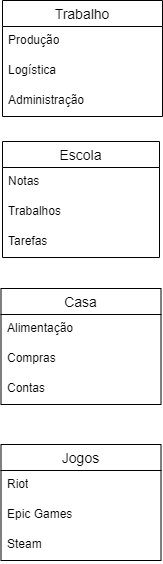

The diagram above was exported from draw.io. Its source (the exported page's mxGraphModel, read from the mxfile embedded in the PNG):
<mxGraphModel dx="1434" dy="1196" grid="0" gridSize="10" guides="1" tooltips="1" connect="1" arrows="1" fold="1" page="0" pageScale="1" pageWidth="827" pageHeight="1169" math="0" shadow="0">
  <root>
    <mxCell id="0" />
    <mxCell id="1" parent="0" />
    <mxCell id="-fwKPfnYvIEw2QxzA74U-1" value="Trabalho" style="swimlane;fontStyle=0;childLayout=stackLayout;horizontal=1;startSize=26;horizontalStack=0;resizeParent=1;resizeParentMax=0;resizeLast=0;collapsible=1;marginBottom=0;align=center;fontSize=14;" vertex="1" parent="1">
      <mxGeometry x="85" y="-183" width="160" height="116" as="geometry" />
    </mxCell>
    <mxCell id="-fwKPfnYvIEw2QxzA74U-2" value="Produção" style="text;strokeColor=none;fillColor=none;spacingLeft=4;spacingRight=4;overflow=hidden;rotatable=0;points=[[0,0.5],[1,0.5]];portConstraint=eastwest;fontSize=12;whiteSpace=wrap;html=1;" vertex="1" parent="-fwKPfnYvIEw2QxzA74U-1">
      <mxGeometry y="26" width="160" height="30" as="geometry" />
    </mxCell>
    <mxCell id="-fwKPfnYvIEw2QxzA74U-3" value="Logística" style="text;strokeColor=none;fillColor=none;spacingLeft=4;spacingRight=4;overflow=hidden;rotatable=0;points=[[0,0.5],[1,0.5]];portConstraint=eastwest;fontSize=12;whiteSpace=wrap;html=1;" vertex="1" parent="-fwKPfnYvIEw2QxzA74U-1">
      <mxGeometry y="56" width="160" height="30" as="geometry" />
    </mxCell>
    <mxCell id="-fwKPfnYvIEw2QxzA74U-4" value="Administração" style="text;strokeColor=none;fillColor=none;spacingLeft=4;spacingRight=4;overflow=hidden;rotatable=0;points=[[0,0.5],[1,0.5]];portConstraint=eastwest;fontSize=12;whiteSpace=wrap;html=1;" vertex="1" parent="-fwKPfnYvIEw2QxzA74U-1">
      <mxGeometry y="86" width="160" height="30" as="geometry" />
    </mxCell>
    <mxCell id="-fwKPfnYvIEw2QxzA74U-5" value="Escola" style="swimlane;fontStyle=0;childLayout=stackLayout;horizontal=1;startSize=26;horizontalStack=0;resizeParent=1;resizeParentMax=0;resizeLast=0;collapsible=1;marginBottom=0;align=center;fontSize=14;" vertex="1" parent="1">
      <mxGeometry x="85" y="-42" width="157" height="116" as="geometry" />
    </mxCell>
    <mxCell id="-fwKPfnYvIEw2QxzA74U-6" value="Notas" style="text;strokeColor=none;fillColor=none;spacingLeft=4;spacingRight=4;overflow=hidden;rotatable=0;points=[[0,0.5],[1,0.5]];portConstraint=eastwest;fontSize=12;whiteSpace=wrap;html=1;" vertex="1" parent="-fwKPfnYvIEw2QxzA74U-5">
      <mxGeometry y="26" width="157" height="30" as="geometry" />
    </mxCell>
    <mxCell id="-fwKPfnYvIEw2QxzA74U-7" value="Trabalhos" style="text;strokeColor=none;fillColor=none;spacingLeft=4;spacingRight=4;overflow=hidden;rotatable=0;points=[[0,0.5],[1,0.5]];portConstraint=eastwest;fontSize=12;whiteSpace=wrap;html=1;" vertex="1" parent="-fwKPfnYvIEw2QxzA74U-5">
      <mxGeometry y="56" width="157" height="30" as="geometry" />
    </mxCell>
    <mxCell id="-fwKPfnYvIEw2QxzA74U-8" value="Tarefas&lt;div&gt;&lt;br&gt;&lt;/div&gt;" style="text;strokeColor=none;fillColor=none;spacingLeft=4;spacingRight=4;overflow=hidden;rotatable=0;points=[[0,0.5],[1,0.5]];portConstraint=eastwest;fontSize=12;whiteSpace=wrap;html=1;" vertex="1" parent="-fwKPfnYvIEw2QxzA74U-5">
      <mxGeometry y="86" width="157" height="30" as="geometry" />
    </mxCell>
    <mxCell id="-fwKPfnYvIEw2QxzA74U-9" value="Casa" style="swimlane;fontStyle=0;childLayout=stackLayout;horizontal=1;startSize=26;horizontalStack=0;resizeParent=1;resizeParentMax=0;resizeLast=0;collapsible=1;marginBottom=0;align=center;fontSize=14;" vertex="1" parent="1">
      <mxGeometry x="83.5" y="105" width="160" height="116" as="geometry" />
    </mxCell>
    <mxCell id="-fwKPfnYvIEw2QxzA74U-10" value="Alimentação" style="text;strokeColor=none;fillColor=none;spacingLeft=4;spacingRight=4;overflow=hidden;rotatable=0;points=[[0,0.5],[1,0.5]];portConstraint=eastwest;fontSize=12;whiteSpace=wrap;html=1;" vertex="1" parent="-fwKPfnYvIEw2QxzA74U-9">
      <mxGeometry y="26" width="160" height="30" as="geometry" />
    </mxCell>
    <mxCell id="-fwKPfnYvIEw2QxzA74U-11" value="Compras" style="text;strokeColor=none;fillColor=none;spacingLeft=4;spacingRight=4;overflow=hidden;rotatable=0;points=[[0,0.5],[1,0.5]];portConstraint=eastwest;fontSize=12;whiteSpace=wrap;html=1;" vertex="1" parent="-fwKPfnYvIEw2QxzA74U-9">
      <mxGeometry y="56" width="160" height="30" as="geometry" />
    </mxCell>
    <mxCell id="-fwKPfnYvIEw2QxzA74U-12" value="Contas" style="text;strokeColor=none;fillColor=none;spacingLeft=4;spacingRight=4;overflow=hidden;rotatable=0;points=[[0,0.5],[1,0.5]];portConstraint=eastwest;fontSize=12;whiteSpace=wrap;html=1;" vertex="1" parent="-fwKPfnYvIEw2QxzA74U-9">
      <mxGeometry y="86" width="160" height="30" as="geometry" />
    </mxCell>
    <mxCell id="-fwKPfnYvIEw2QxzA74U-13" value="Jogos" style="swimlane;fontStyle=0;childLayout=stackLayout;horizontal=1;startSize=26;horizontalStack=0;resizeParent=1;resizeParentMax=0;resizeLast=0;collapsible=1;marginBottom=0;align=center;fontSize=14;" vertex="1" parent="1">
      <mxGeometry x="83.5" y="261" width="160" height="116" as="geometry" />
    </mxCell>
    <mxCell id="-fwKPfnYvIEw2QxzA74U-14" value="Riot" style="text;strokeColor=none;fillColor=none;spacingLeft=4;spacingRight=4;overflow=hidden;rotatable=0;points=[[0,0.5],[1,0.5]];portConstraint=eastwest;fontSize=12;whiteSpace=wrap;html=1;" vertex="1" parent="-fwKPfnYvIEw2QxzA74U-13">
      <mxGeometry y="26" width="160" height="30" as="geometry" />
    </mxCell>
    <mxCell id="-fwKPfnYvIEw2QxzA74U-15" value="Epic Games" style="text;strokeColor=none;fillColor=none;spacingLeft=4;spacingRight=4;overflow=hidden;rotatable=0;points=[[0,0.5],[1,0.5]];portConstraint=eastwest;fontSize=12;whiteSpace=wrap;html=1;" vertex="1" parent="-fwKPfnYvIEw2QxzA74U-13">
      <mxGeometry y="56" width="160" height="30" as="geometry" />
    </mxCell>
    <mxCell id="-fwKPfnYvIEw2QxzA74U-16" value="Steam" style="text;strokeColor=none;fillColor=none;spacingLeft=4;spacingRight=4;overflow=hidden;rotatable=0;points=[[0,0.5],[1,0.5]];portConstraint=eastwest;fontSize=12;whiteSpace=wrap;html=1;" vertex="1" parent="-fwKPfnYvIEw2QxzA74U-13">
      <mxGeometry y="86" width="160" height="30" as="geometry" />
    </mxCell>
  </root>
</mxGraphModel>